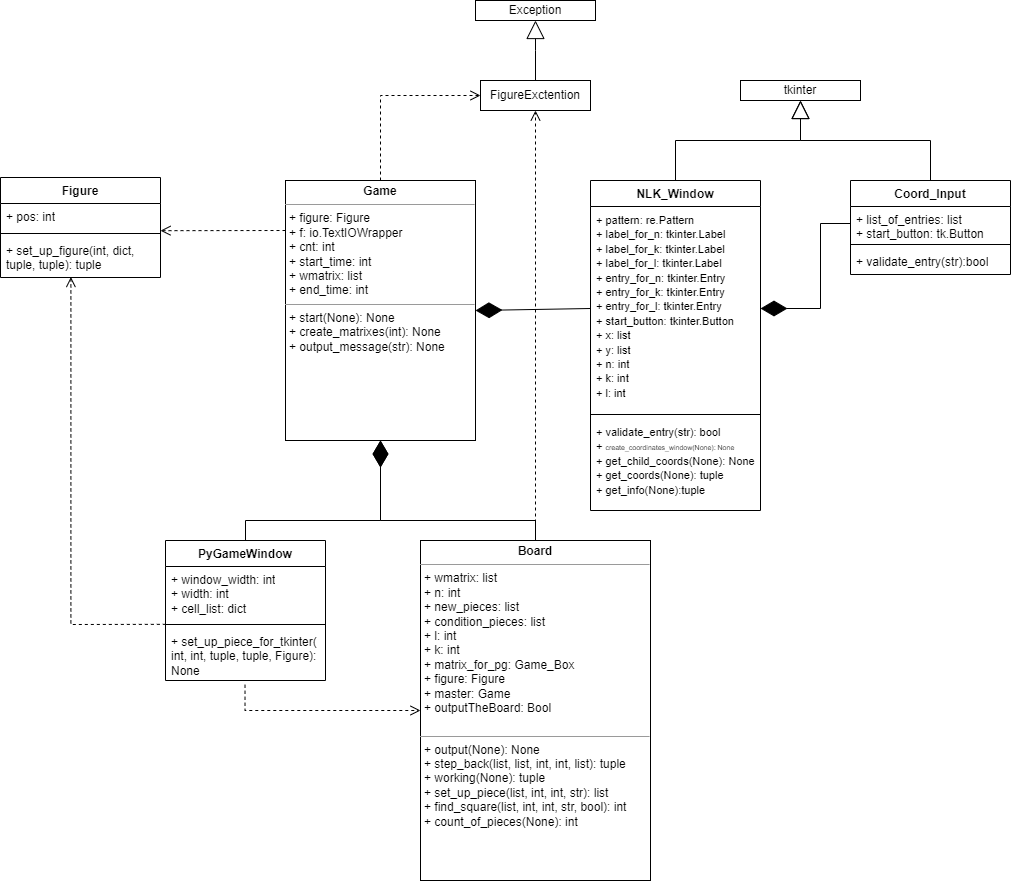

The diagram above was exported from draw.io. Its source (the exported page's mxGraphModel, read from the mxfile embedded in the PNG):
<mxGraphModel dx="1518" dy="1891" grid="1" gridSize="10" guides="1" tooltips="1" connect="1" arrows="1" fold="1" page="1" pageScale="1" pageWidth="827" pageHeight="1169" math="0" shadow="0">
  <root>
    <mxCell id="WIyWlLk6GJQsqaUBKTNV-0" />
    <mxCell id="WIyWlLk6GJQsqaUBKTNV-1" parent="WIyWlLk6GJQsqaUBKTNV-0" />
    <mxCell id="FZNYbojuYr9wh-CyyJyE-0" value="&lt;p style=&quot;margin:0px;margin-top:4px;text-align:center;&quot;&gt;&lt;b&gt;Game&lt;/b&gt;&lt;/p&gt;&lt;hr size=&quot;1&quot;&gt;&lt;p style=&quot;margin:0px;margin-left:4px;&quot;&gt;+ figure: Figure&lt;/p&gt;&lt;p style=&quot;margin:0px;margin-left:4px;&quot;&gt;+ f: io.TextIOWrapper&lt;/p&gt;&lt;p style=&quot;margin:0px;margin-left:4px;&quot;&gt;+ cnt: int&lt;/p&gt;&lt;p style=&quot;margin:0px;margin-left:4px;&quot;&gt;+ start_time: int&lt;/p&gt;&lt;p style=&quot;margin:0px;margin-left:4px;&quot;&gt;+ wmatrix: list&lt;/p&gt;&lt;p style=&quot;margin:0px;margin-left:4px;&quot;&gt;+ end_time: int&lt;/p&gt;&lt;hr size=&quot;1&quot;&gt;&lt;p style=&quot;margin:0px;margin-left:4px;&quot;&gt;+ start(None): None&lt;/p&gt;&lt;p style=&quot;margin:0px;margin-left:4px;&quot;&gt;+ create_matrixes(int): None&lt;/p&gt;&lt;p style=&quot;margin:0px;margin-left:4px;&quot;&gt;+ output_message(str): None&lt;/p&gt;&lt;p style=&quot;margin:0px;margin-left:4px;&quot;&gt;&lt;br&gt;&lt;/p&gt;" style="verticalAlign=top;align=left;overflow=fill;fontSize=12;fontFamily=Helvetica;html=1;whiteSpace=wrap;" parent="WIyWlLk6GJQsqaUBKTNV-1" vertex="1">
      <mxGeometry x="395" y="60" width="190" height="260" as="geometry" />
    </mxCell>
    <mxCell id="FZNYbojuYr9wh-CyyJyE-1" value="&lt;p style=&quot;margin:0px;margin-top:4px;text-align:center;&quot;&gt;&lt;b&gt;Board&lt;/b&gt;&lt;/p&gt;&lt;hr size=&quot;1&quot;&gt;&lt;p style=&quot;margin:0px;margin-left:4px;&quot;&gt;+ wmatrix: list&lt;/p&gt;&lt;p style=&quot;margin:0px;margin-left:4px;&quot;&gt;+ n: int&lt;/p&gt;&lt;p style=&quot;margin:0px;margin-left:4px;&quot;&gt;+ new_pieces: list&lt;/p&gt;&lt;p style=&quot;margin:0px;margin-left:4px;&quot;&gt;+ condition_pieces: list&lt;/p&gt;&lt;p style=&quot;margin:0px;margin-left:4px;&quot;&gt;+ l: int&lt;/p&gt;&lt;p style=&quot;margin:0px;margin-left:4px;&quot;&gt;+ k: int&lt;/p&gt;&lt;p style=&quot;margin:0px;margin-left:4px;&quot;&gt;+ matrix_for_pg: Game_Box&lt;/p&gt;&lt;p style=&quot;margin:0px;margin-left:4px;&quot;&gt;+ figure: Figure&lt;/p&gt;&lt;p style=&quot;margin:0px;margin-left:4px;&quot;&gt;+ master: Game&lt;/p&gt;&lt;p style=&quot;margin:0px;margin-left:4px;&quot;&gt;+ outputTheBoard: Bool&lt;/p&gt;&lt;p style=&quot;margin:0px;margin-left:4px;&quot;&gt;&lt;br&gt;&lt;/p&gt;&lt;hr size=&quot;1&quot;&gt;&lt;p style=&quot;margin:0px;margin-left:4px;&quot;&gt;+ output(None): None&lt;/p&gt;&lt;p style=&quot;margin:0px;margin-left:4px;&quot;&gt;+ step_back(list, list, int, int, list): tuple&lt;/p&gt;&lt;p style=&quot;margin:0px;margin-left:4px;&quot;&gt;+ working(None): tuple&lt;/p&gt;&lt;p style=&quot;margin:0px;margin-left:4px;&quot;&gt;+ set_up_piece(list, int, int, str): list&lt;/p&gt;&lt;p style=&quot;margin:0px;margin-left:4px;&quot;&gt;+ find_square(list, int, int, str, bool): int&lt;/p&gt;&lt;p style=&quot;margin:0px;margin-left:4px;&quot;&gt;+ count_of_pieces(None): int&lt;/p&gt;" style="verticalAlign=top;align=left;overflow=fill;fontSize=12;fontFamily=Helvetica;html=1;whiteSpace=wrap;" parent="WIyWlLk6GJQsqaUBKTNV-1" vertex="1">
      <mxGeometry x="530" y="420" width="230" height="340" as="geometry" />
    </mxCell>
    <mxCell id="FZNYbojuYr9wh-CyyJyE-2" value="" style="endArrow=diamondThin;endFill=1;endSize=24;html=1;rounded=0;exitX=0.5;exitY=0;exitDx=0;exitDy=0;entryX=0.5;entryY=1;entryDx=0;entryDy=0;" parent="WIyWlLk6GJQsqaUBKTNV-1" source="FZNYbojuYr9wh-CyyJyE-12" target="FZNYbojuYr9wh-CyyJyE-0" edge="1">
      <mxGeometry width="160" relative="1" as="geometry">
        <mxPoint x="350" y="420" as="sourcePoint" />
        <mxPoint x="485" y="320" as="targetPoint" />
        <Array as="points">
          <mxPoint x="355" y="400" />
          <mxPoint x="490" y="400" />
        </Array>
      </mxGeometry>
    </mxCell>
    <mxCell id="FZNYbojuYr9wh-CyyJyE-4" value="NLK_Window&lt;br&gt;" style="swimlane;fontStyle=1;align=center;verticalAlign=top;childLayout=stackLayout;horizontal=1;startSize=26;horizontalStack=0;resizeParent=1;resizeParentMax=0;resizeLast=0;collapsible=1;marginBottom=0;whiteSpace=wrap;html=1;" parent="WIyWlLk6GJQsqaUBKTNV-1" vertex="1">
      <mxGeometry x="700" y="60" width="170" height="330" as="geometry" />
    </mxCell>
    <mxCell id="FZNYbojuYr9wh-CyyJyE-5" value="&lt;font style=&quot;font-size: 11px;&quot;&gt;+ pattern: re.Pattern&lt;br&gt;+ label_for_n: tkinter.Label&lt;br&gt;+ label_for_k: tkinter.Label&lt;br&gt;+ label_for_l: tkinter.Label&lt;br&gt;+ entry_for_n: tkinter.Entry&lt;br&gt;+ entry_for_k: tkinter.Entry&lt;br&gt;+ entry_for_l: tkinter.Entry&lt;br&gt;+ start_button: tkinter.Button&lt;br&gt;+ x: list&lt;br&gt;+ y: list&lt;br&gt;+ n: int&lt;br&gt;+ k: int&lt;br&gt;+ l: int&lt;br&gt;&lt;/font&gt;" style="text;strokeColor=none;fillColor=none;align=left;verticalAlign=top;spacingLeft=4;spacingRight=4;overflow=hidden;rotatable=0;points=[[0,0.5],[1,0.5]];portConstraint=eastwest;whiteSpace=wrap;html=1;" parent="FZNYbojuYr9wh-CyyJyE-4" vertex="1">
      <mxGeometry y="26" width="170" height="204" as="geometry" />
    </mxCell>
    <mxCell id="FZNYbojuYr9wh-CyyJyE-6" value="" style="line;strokeWidth=1;fillColor=none;align=left;verticalAlign=middle;spacingTop=-1;spacingLeft=3;spacingRight=3;rotatable=0;labelPosition=right;points=[];portConstraint=eastwest;strokeColor=inherit;" parent="FZNYbojuYr9wh-CyyJyE-4" vertex="1">
      <mxGeometry y="230" width="170" height="8" as="geometry" />
    </mxCell>
    <mxCell id="FZNYbojuYr9wh-CyyJyE-7" value="&lt;font style=&quot;font-size: 11px;&quot;&gt;+ validate_entry(str): bool&lt;br&gt;&lt;/font&gt;&lt;font style=&quot;&quot;&gt;&lt;font style=&quot;font-size: 11px;&quot;&gt;+&amp;nbsp;&lt;/font&gt;&lt;span style=&quot;font-size: 7px;&quot;&gt;create_coordinates_window(None): None&lt;/span&gt;&lt;br&gt;&lt;font style=&quot;font-size: 11px;&quot;&gt;+ get_child_coords(None): None&lt;br&gt;&lt;/font&gt;&lt;font style=&quot;font-size: 11px;&quot;&gt;+ get_coords(None): tuple&lt;br&gt;&lt;/font&gt;&lt;font style=&quot;font-size: 11px;&quot;&gt;+ get_info(None):tuple&lt;/font&gt;&lt;br&gt;&lt;/font&gt;" style="text;strokeColor=none;fillColor=none;align=left;verticalAlign=top;spacingLeft=4;spacingRight=4;overflow=hidden;rotatable=0;points=[[0,0.5],[1,0.5]];portConstraint=eastwest;whiteSpace=wrap;html=1;" parent="FZNYbojuYr9wh-CyyJyE-4" vertex="1">
      <mxGeometry y="238" width="170" height="92" as="geometry" />
    </mxCell>
    <mxCell id="FZNYbojuYr9wh-CyyJyE-8" value="Coord_Input" style="swimlane;fontStyle=1;align=center;verticalAlign=top;childLayout=stackLayout;horizontal=1;startSize=26;horizontalStack=0;resizeParent=1;resizeParentMax=0;resizeLast=0;collapsible=1;marginBottom=0;whiteSpace=wrap;html=1;" parent="WIyWlLk6GJQsqaUBKTNV-1" vertex="1">
      <mxGeometry x="960" y="60" width="160" height="94" as="geometry" />
    </mxCell>
    <mxCell id="FZNYbojuYr9wh-CyyJyE-9" value="+ list_of_entries: list&lt;br&gt;+ start_button: tk.Button&lt;br&gt;" style="text;strokeColor=none;fillColor=none;align=left;verticalAlign=top;spacingLeft=4;spacingRight=4;overflow=hidden;rotatable=0;points=[[0,0.5],[1,0.5]];portConstraint=eastwest;whiteSpace=wrap;html=1;" parent="FZNYbojuYr9wh-CyyJyE-8" vertex="1">
      <mxGeometry y="26" width="160" height="34" as="geometry" />
    </mxCell>
    <mxCell id="FZNYbojuYr9wh-CyyJyE-10" value="" style="line;strokeWidth=1;fillColor=none;align=left;verticalAlign=middle;spacingTop=-1;spacingLeft=3;spacingRight=3;rotatable=0;labelPosition=right;points=[];portConstraint=eastwest;strokeColor=inherit;" parent="FZNYbojuYr9wh-CyyJyE-8" vertex="1">
      <mxGeometry y="60" width="160" height="8" as="geometry" />
    </mxCell>
    <mxCell id="FZNYbojuYr9wh-CyyJyE-11" value="+ validate_entry(str):bool" style="text;strokeColor=none;fillColor=none;align=left;verticalAlign=top;spacingLeft=4;spacingRight=4;overflow=hidden;rotatable=0;points=[[0,0.5],[1,0.5]];portConstraint=eastwest;whiteSpace=wrap;html=1;" parent="FZNYbojuYr9wh-CyyJyE-8" vertex="1">
      <mxGeometry y="68" width="160" height="26" as="geometry" />
    </mxCell>
    <mxCell id="FZNYbojuYr9wh-CyyJyE-12" value="PyGameWindow" style="swimlane;fontStyle=1;align=center;verticalAlign=top;childLayout=stackLayout;horizontal=1;startSize=26;horizontalStack=0;resizeParent=1;resizeParentMax=0;resizeLast=0;collapsible=1;marginBottom=0;whiteSpace=wrap;html=1;" parent="WIyWlLk6GJQsqaUBKTNV-1" vertex="1">
      <mxGeometry x="275" y="420" width="160" height="140" as="geometry" />
    </mxCell>
    <mxCell id="FZNYbojuYr9wh-CyyJyE-13" value="+ window_width: int&lt;br&gt;+ width: int&lt;br&gt;+ cell_list: dict" style="text;strokeColor=none;fillColor=none;align=left;verticalAlign=top;spacingLeft=4;spacingRight=4;overflow=hidden;rotatable=0;points=[[0,0.5],[1,0.5]];portConstraint=eastwest;whiteSpace=wrap;html=1;" parent="FZNYbojuYr9wh-CyyJyE-12" vertex="1">
      <mxGeometry y="26" width="160" height="54" as="geometry" />
    </mxCell>
    <mxCell id="FZNYbojuYr9wh-CyyJyE-14" value="" style="line;strokeWidth=1;fillColor=none;align=left;verticalAlign=middle;spacingTop=-1;spacingLeft=3;spacingRight=3;rotatable=0;labelPosition=right;points=[];portConstraint=eastwest;strokeColor=inherit;" parent="FZNYbojuYr9wh-CyyJyE-12" vertex="1">
      <mxGeometry y="80" width="160" height="8" as="geometry" />
    </mxCell>
    <mxCell id="FZNYbojuYr9wh-CyyJyE-15" value="+ set_up_piece_for_tkinter(&lt;br&gt;int, int, tuple, tuple, Figure): None" style="text;strokeColor=none;fillColor=none;align=left;verticalAlign=top;spacingLeft=4;spacingRight=4;overflow=hidden;rotatable=0;points=[[0,0.5],[1,0.5]];portConstraint=eastwest;whiteSpace=wrap;html=1;" parent="FZNYbojuYr9wh-CyyJyE-12" vertex="1">
      <mxGeometry y="88" width="160" height="52" as="geometry" />
    </mxCell>
    <mxCell id="FZNYbojuYr9wh-CyyJyE-16" value="Figure" style="swimlane;fontStyle=1;align=center;verticalAlign=top;childLayout=stackLayout;horizontal=1;startSize=26;horizontalStack=0;resizeParent=1;resizeParentMax=0;resizeLast=0;collapsible=1;marginBottom=0;whiteSpace=wrap;html=1;" parent="WIyWlLk6GJQsqaUBKTNV-1" vertex="1">
      <mxGeometry x="110" y="57" width="160" height="100" as="geometry" />
    </mxCell>
    <mxCell id="FZNYbojuYr9wh-CyyJyE-17" value="+ pos: int" style="text;strokeColor=none;fillColor=none;align=left;verticalAlign=top;spacingLeft=4;spacingRight=4;overflow=hidden;rotatable=0;points=[[0,0.5],[1,0.5]];portConstraint=eastwest;whiteSpace=wrap;html=1;" parent="FZNYbojuYr9wh-CyyJyE-16" vertex="1">
      <mxGeometry y="26" width="160" height="26" as="geometry" />
    </mxCell>
    <mxCell id="FZNYbojuYr9wh-CyyJyE-18" value="" style="line;strokeWidth=1;fillColor=none;align=left;verticalAlign=middle;spacingTop=-1;spacingLeft=3;spacingRight=3;rotatable=0;labelPosition=right;points=[];portConstraint=eastwest;strokeColor=inherit;" parent="FZNYbojuYr9wh-CyyJyE-16" vertex="1">
      <mxGeometry y="52" width="160" height="8" as="geometry" />
    </mxCell>
    <mxCell id="FZNYbojuYr9wh-CyyJyE-19" value="+ set_up_figure(int, dict, tuple, tuple): tuple" style="text;strokeColor=none;fillColor=none;align=left;verticalAlign=top;spacingLeft=4;spacingRight=4;overflow=hidden;rotatable=0;points=[[0,0.5],[1,0.5]];portConstraint=eastwest;whiteSpace=wrap;html=1;" parent="FZNYbojuYr9wh-CyyJyE-16" vertex="1">
      <mxGeometry y="60" width="160" height="40" as="geometry" />
    </mxCell>
    <mxCell id="FZNYbojuYr9wh-CyyJyE-33" value="FigureExctention" style="html=1;whiteSpace=wrap;" parent="WIyWlLk6GJQsqaUBKTNV-1" vertex="1">
      <mxGeometry x="590" y="-40" width="110" height="30" as="geometry" />
    </mxCell>
    <mxCell id="FZNYbojuYr9wh-CyyJyE-34" value="Exception&lt;br&gt;" style="whiteSpace=wrap;html=1;" parent="WIyWlLk6GJQsqaUBKTNV-1" vertex="1">
      <mxGeometry x="585" y="-120" width="120" height="20" as="geometry" />
    </mxCell>
    <mxCell id="FZNYbojuYr9wh-CyyJyE-35" value="tkinter" style="whiteSpace=wrap;html=1;" parent="WIyWlLk6GJQsqaUBKTNV-1" vertex="1">
      <mxGeometry x="850" y="-40" width="120" height="20" as="geometry" />
    </mxCell>
    <mxCell id="FZNYbojuYr9wh-CyyJyE-44" value="" style="endArrow=diamondThin;endFill=1;endSize=24;html=1;rounded=0;entryX=1;entryY=0.5;entryDx=0;entryDy=0;exitX=0;exitY=0.5;exitDx=0;exitDy=0;" parent="WIyWlLk6GJQsqaUBKTNV-1" source="FZNYbojuYr9wh-CyyJyE-5" target="FZNYbojuYr9wh-CyyJyE-0" edge="1">
      <mxGeometry width="160" relative="1" as="geometry">
        <mxPoint x="720" y="200" as="sourcePoint" />
        <mxPoint x="880" y="200" as="targetPoint" />
      </mxGeometry>
    </mxCell>
    <mxCell id="FZNYbojuYr9wh-CyyJyE-45" value="" style="endArrow=diamondThin;endFill=1;endSize=24;html=1;rounded=0;entryX=1;entryY=0.5;entryDx=0;entryDy=0;exitX=0;exitY=0.5;exitDx=0;exitDy=0;" parent="WIyWlLk6GJQsqaUBKTNV-1" source="FZNYbojuYr9wh-CyyJyE-9" target="FZNYbojuYr9wh-CyyJyE-5" edge="1">
      <mxGeometry width="160" relative="1" as="geometry">
        <mxPoint x="880" y="230" as="sourcePoint" />
        <mxPoint x="1040" y="230" as="targetPoint" />
        <Array as="points">
          <mxPoint x="930" y="103" />
          <mxPoint x="930" y="188" />
        </Array>
      </mxGeometry>
    </mxCell>
    <mxCell id="FZNYbojuYr9wh-CyyJyE-51" value="" style="endArrow=block;endSize=16;endFill=0;html=1;rounded=0;exitX=0.5;exitY=0;exitDx=0;exitDy=0;entryX=0.5;entryY=1;entryDx=0;entryDy=0;" parent="WIyWlLk6GJQsqaUBKTNV-1" source="FZNYbojuYr9wh-CyyJyE-4" target="FZNYbojuYr9wh-CyyJyE-35" edge="1">
      <mxGeometry x="-0.6098" y="53" width="160" relative="1" as="geometry">
        <mxPoint x="880" y="20" as="sourcePoint" />
        <mxPoint x="1040" y="20" as="targetPoint" />
        <Array as="points">
          <mxPoint x="785" y="20" />
          <mxPoint x="910" y="20" />
        </Array>
        <mxPoint x="-35" y="13" as="offset" />
      </mxGeometry>
    </mxCell>
    <mxCell id="FZNYbojuYr9wh-CyyJyE-52" value="" style="endArrow=block;endSize=16;endFill=0;html=1;rounded=0;exitX=0.5;exitY=0;exitDx=0;exitDy=0;entryX=0.5;entryY=1;entryDx=0;entryDy=0;" parent="WIyWlLk6GJQsqaUBKTNV-1" source="FZNYbojuYr9wh-CyyJyE-8" target="FZNYbojuYr9wh-CyyJyE-35" edge="1">
      <mxGeometry x="-0.6098" y="53" width="160" relative="1" as="geometry">
        <mxPoint x="795" y="70" as="sourcePoint" />
        <mxPoint x="920" y="-10" as="targetPoint" />
        <Array as="points">
          <mxPoint x="1040" y="20" />
          <mxPoint x="910" y="20" />
        </Array>
        <mxPoint x="-35" y="13" as="offset" />
      </mxGeometry>
    </mxCell>
    <mxCell id="FZNYbojuYr9wh-CyyJyE-53" value="" style="endArrow=diamondThin;endFill=1;endSize=24;html=1;rounded=0;entryX=0.5;entryY=1;entryDx=0;entryDy=0;exitX=0.5;exitY=0;exitDx=0;exitDy=0;" parent="WIyWlLk6GJQsqaUBKTNV-1" source="FZNYbojuYr9wh-CyyJyE-1" target="FZNYbojuYr9wh-CyyJyE-0" edge="1">
      <mxGeometry width="160" relative="1" as="geometry">
        <mxPoint x="650" y="420" as="sourcePoint" />
        <mxPoint x="495" y="330" as="targetPoint" />
        <Array as="points">
          <mxPoint x="645" y="400" />
          <mxPoint x="490" y="400" />
        </Array>
      </mxGeometry>
    </mxCell>
    <mxCell id="FZNYbojuYr9wh-CyyJyE-57" value="" style="html=1;verticalAlign=bottom;endArrow=open;dashed=1;endSize=8;edgeStyle=elbowEdgeStyle;elbow=vertical;curved=0;rounded=0;exitX=0.497;exitY=1.082;exitDx=0;exitDy=0;exitPerimeter=0;entryX=0;entryY=0.5;entryDx=0;entryDy=0;" parent="WIyWlLk6GJQsqaUBKTNV-1" source="FZNYbojuYr9wh-CyyJyE-15" target="FZNYbojuYr9wh-CyyJyE-1" edge="1">
      <mxGeometry relative="1" as="geometry">
        <mxPoint x="620" y="550" as="sourcePoint" />
        <mxPoint x="520" y="620" as="targetPoint" />
        <Array as="points">
          <mxPoint x="330" y="590" />
        </Array>
      </mxGeometry>
    </mxCell>
    <mxCell id="FZNYbojuYr9wh-CyyJyE-60" value="" style="html=1;verticalAlign=bottom;endArrow=open;dashed=1;endSize=8;edgeStyle=elbowEdgeStyle;elbow=vertical;curved=0;rounded=0;entryX=0.44;entryY=0.988;entryDx=0;entryDy=0;entryPerimeter=0;exitX=0.002;exitY=-0.08;exitDx=0;exitDy=0;exitPerimeter=0;" parent="WIyWlLk6GJQsqaUBKTNV-1" source="FZNYbojuYr9wh-CyyJyE-15" target="FZNYbojuYr9wh-CyyJyE-19" edge="1">
      <mxGeometry relative="1" as="geometry">
        <mxPoint x="500" y="310" as="sourcePoint" />
        <mxPoint x="420" y="310" as="targetPoint" />
        <Array as="points">
          <mxPoint x="150" y="504" />
        </Array>
      </mxGeometry>
    </mxCell>
    <mxCell id="FZNYbojuYr9wh-CyyJyE-61" value="" style="endArrow=block;endSize=16;endFill=0;html=1;rounded=0;exitX=0.5;exitY=0;exitDx=0;exitDy=0;entryX=0.5;entryY=1;entryDx=0;entryDy=0;" parent="WIyWlLk6GJQsqaUBKTNV-1" source="FZNYbojuYr9wh-CyyJyE-33" target="FZNYbojuYr9wh-CyyJyE-34" edge="1">
      <mxGeometry x="-0.6098" y="53" width="160" relative="1" as="geometry">
        <mxPoint x="635" y="-40" as="sourcePoint" />
        <mxPoint x="635" y="-90" as="targetPoint" />
        <Array as="points">
          <mxPoint x="645" y="-70" />
        </Array>
        <mxPoint x="-35" y="13" as="offset" />
      </mxGeometry>
    </mxCell>
    <mxCell id="FZNYbojuYr9wh-CyyJyE-65" value="" style="html=1;verticalAlign=bottom;endArrow=open;dashed=1;endSize=8;edgeStyle=elbowEdgeStyle;elbow=vertical;curved=0;rounded=0;entryX=0;entryY=0.5;entryDx=0;entryDy=0;exitX=0.5;exitY=0;exitDx=0;exitDy=0;" parent="WIyWlLk6GJQsqaUBKTNV-1" source="FZNYbojuYr9wh-CyyJyE-0" target="FZNYbojuYr9wh-CyyJyE-33" edge="1">
      <mxGeometry relative="1" as="geometry">
        <mxPoint x="510" y="300" as="sourcePoint" />
        <mxPoint x="80" y="164" as="targetPoint" />
        <Array as="points">
          <mxPoint x="540" y="-25" />
        </Array>
      </mxGeometry>
    </mxCell>
    <mxCell id="FZNYbojuYr9wh-CyyJyE-67" value="" style="html=1;verticalAlign=bottom;endArrow=open;dashed=1;endSize=8;edgeStyle=elbowEdgeStyle;elbow=vertical;curved=0;rounded=0;entryX=0.5;entryY=1;entryDx=0;entryDy=0;" parent="WIyWlLk6GJQsqaUBKTNV-1" target="FZNYbojuYr9wh-CyyJyE-33" edge="1">
      <mxGeometry relative="1" as="geometry">
        <mxPoint x="645" y="420" as="sourcePoint" />
        <mxPoint x="655" as="targetPoint" />
        <Array as="points">
          <mxPoint x="655" y="290" />
          <mxPoint x="660" y="320" />
          <mxPoint x="560" y="260" />
        </Array>
      </mxGeometry>
    </mxCell>
    <mxCell id="K_1qYWg-CLEhqPgq3B7r-0" value="" style="html=1;verticalAlign=bottom;endArrow=open;dashed=1;endSize=8;edgeStyle=elbowEdgeStyle;elbow=vertical;curved=0;rounded=0;" edge="1" parent="WIyWlLk6GJQsqaUBKTNV-1">
      <mxGeometry relative="1" as="geometry">
        <mxPoint x="395" y="110" as="sourcePoint" />
        <mxPoint x="270" y="110" as="targetPoint" />
        <Array as="points" />
      </mxGeometry>
    </mxCell>
  </root>
</mxGraphModel>